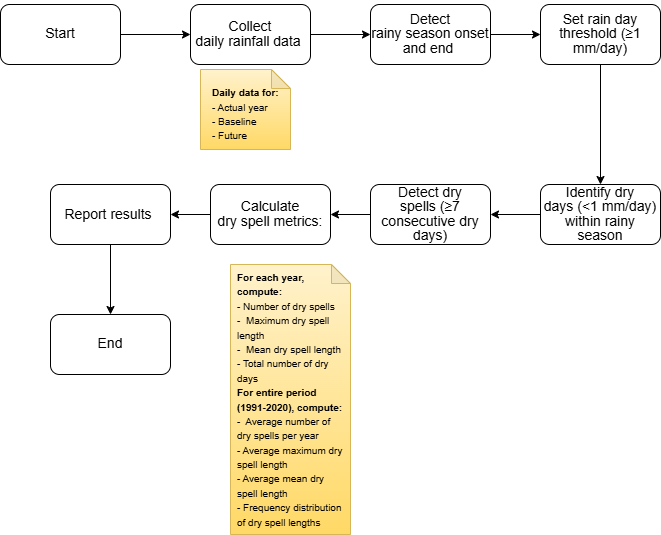

The diagram above was exported from draw.io. Its source (the exported page's mxGraphModel, read from the mxfile embedded in the PNG):
<mxGraphModel dx="786" dy="417" grid="1" gridSize="10" guides="1" tooltips="1" connect="1" arrows="1" fold="1" page="1" pageScale="1" pageWidth="850" pageHeight="1100" math="0" shadow="0">
  <root>
    <mxCell id="0" />
    <mxCell id="1" parent="0" />
    <mxCell id="d_FUL1iN50jdBIFtun-u-13" edge="1" parent="1" source="d_FUL1iN50jdBIFtun-u-1" style="edgeStyle=orthogonalEdgeStyle;rounded=0;orthogonalLoop=1;jettySize=auto;html=1;" target="d_FUL1iN50jdBIFtun-u-2" value="">
      <mxGeometry relative="1" as="geometry" />
    </mxCell>
    <mxCell id="d_FUL1iN50jdBIFtun-u-1" parent="1" style="rounded=1;whiteSpace=wrap;html=1;" value="&lt;p class=&quot;MsoNormal&quot;&gt;&lt;span style=&quot;line-height: 107%;&quot;&gt;&lt;font style=&quot;font-size: 14px;&quot;&gt;Start&lt;/font&gt;&lt;/span&gt;&lt;/p&gt;" vertex="1">
      <mxGeometry height="60" width="120" x="70" y="50" as="geometry" />
    </mxCell>
    <mxCell id="d_FUL1iN50jdBIFtun-u-14" edge="1" parent="1" source="d_FUL1iN50jdBIFtun-u-2" style="edgeStyle=orthogonalEdgeStyle;rounded=0;orthogonalLoop=1;jettySize=auto;html=1;" target="d_FUL1iN50jdBIFtun-u-3" value="">
      <mxGeometry relative="1" as="geometry" />
    </mxCell>
    <mxCell id="d_FUL1iN50jdBIFtun-u-2" parent="1" style="rounded=1;whiteSpace=wrap;html=1;" value="&lt;p class=&quot;MsoNormal&quot;&gt;&lt;span style=&quot;line-height: 107%;&quot;&gt;&lt;font style=&quot;font-size: 14px;&quot;&gt;Collect&lt;br&gt;daily rainfall data&amp;nbsp;&lt;/font&gt;&lt;/span&gt;&lt;/p&gt;" vertex="1">
      <mxGeometry height="60" width="120" x="260" y="50" as="geometry" />
    </mxCell>
    <mxCell id="d_FUL1iN50jdBIFtun-u-15" edge="1" parent="1" source="d_FUL1iN50jdBIFtun-u-3" style="edgeStyle=orthogonalEdgeStyle;rounded=0;orthogonalLoop=1;jettySize=auto;html=1;" target="d_FUL1iN50jdBIFtun-u-4" value="">
      <mxGeometry relative="1" as="geometry" />
    </mxCell>
    <mxCell id="d_FUL1iN50jdBIFtun-u-3" parent="1" style="rounded=1;whiteSpace=wrap;html=1;" value="&lt;span style=&quot;line-height: 107%;&quot;&gt;&lt;font style=&quot;font-size: 14px;&quot;&gt;Detect&lt;br&gt;rainy season onset and end&amp;nbsp;&lt;/font&gt;&lt;/span&gt;" vertex="1">
      <mxGeometry height="60" width="120" x="440" y="50" as="geometry" />
    </mxCell>
    <mxCell id="d_FUL1iN50jdBIFtun-u-16" edge="1" parent="1" source="d_FUL1iN50jdBIFtun-u-4" style="edgeStyle=orthogonalEdgeStyle;rounded=0;orthogonalLoop=1;jettySize=auto;html=1;" target="d_FUL1iN50jdBIFtun-u-5" value="">
      <mxGeometry relative="1" as="geometry" />
    </mxCell>
    <mxCell id="d_FUL1iN50jdBIFtun-u-4" parent="1" style="rounded=1;whiteSpace=wrap;html=1;" value="&lt;p class=&quot;MsoNormal&quot;&gt;&lt;span style=&quot;line-height: 107%;&quot;&gt;&lt;font style=&quot;font-size: 14px;&quot;&gt;Set rain day&lt;br&gt;threshold (≥1 mm/day)&lt;/font&gt;&lt;/span&gt;&lt;/p&gt;" vertex="1">
      <mxGeometry height="60" width="120" x="610" y="50" as="geometry" />
    </mxCell>
    <mxCell id="d_FUL1iN50jdBIFtun-u-17" edge="1" parent="1" source="d_FUL1iN50jdBIFtun-u-5" style="edgeStyle=orthogonalEdgeStyle;rounded=0;orthogonalLoop=1;jettySize=auto;html=1;" target="d_FUL1iN50jdBIFtun-u-6" value="">
      <mxGeometry relative="1" as="geometry" />
    </mxCell>
    <mxCell id="d_FUL1iN50jdBIFtun-u-5" parent="1" style="rounded=1;whiteSpace=wrap;html=1;" value="&lt;p class=&quot;MsoNormal&quot;&gt;&lt;span style=&quot;line-height: 107%;&quot;&gt;&lt;font style=&quot;font-size: 14px;&quot;&gt;Identify dry&lt;br&gt;days (&amp;lt;1 mm/day) within rainy season&lt;/font&gt;&lt;/span&gt;&lt;/p&gt;" vertex="1">
      <mxGeometry height="60" width="120" x="610" y="230" as="geometry" />
    </mxCell>
    <mxCell id="d_FUL1iN50jdBIFtun-u-18" edge="1" parent="1" source="d_FUL1iN50jdBIFtun-u-6" style="edgeStyle=orthogonalEdgeStyle;rounded=0;orthogonalLoop=1;jettySize=auto;html=1;" target="d_FUL1iN50jdBIFtun-u-7" value="">
      <mxGeometry relative="1" as="geometry" />
    </mxCell>
    <mxCell id="d_FUL1iN50jdBIFtun-u-6" parent="1" style="rounded=1;whiteSpace=wrap;html=1;" value="&lt;p class=&quot;MsoNormal&quot;&gt;&lt;span style=&quot;line-height: 107%;&quot;&gt;&lt;font style=&quot;font-size: 14px;&quot;&gt;Detect dry&lt;br&gt;spells (≥7 consecutive dry days)&lt;/font&gt;&lt;/span&gt;&lt;/p&gt;" vertex="1">
      <mxGeometry height="60" width="120" x="440" y="230" as="geometry" />
    </mxCell>
    <mxCell id="d_FUL1iN50jdBIFtun-u-19" edge="1" parent="1" source="d_FUL1iN50jdBIFtun-u-7" style="edgeStyle=orthogonalEdgeStyle;rounded=0;orthogonalLoop=1;jettySize=auto;html=1;" target="d_FUL1iN50jdBIFtun-u-8" value="">
      <mxGeometry relative="1" as="geometry" />
    </mxCell>
    <mxCell id="d_FUL1iN50jdBIFtun-u-7" parent="1" style="rounded=1;whiteSpace=wrap;html=1;" value="&lt;p class=&quot;MsoNormal&quot;&gt;&lt;span style=&quot;line-height: 107%;&quot;&gt;&lt;font style=&quot;font-size: 14px;&quot;&gt;Calculate&lt;br&gt;dry spell metrics:&lt;/font&gt;&lt;/span&gt;&lt;/p&gt;" vertex="1">
      <mxGeometry height="60" width="120" x="280" y="230" as="geometry" />
    </mxCell>
    <mxCell id="d_FUL1iN50jdBIFtun-u-21" edge="1" parent="1" source="d_FUL1iN50jdBIFtun-u-8" style="edgeStyle=orthogonalEdgeStyle;rounded=0;orthogonalLoop=1;jettySize=auto;html=1;" target="d_FUL1iN50jdBIFtun-u-9" value="">
      <mxGeometry relative="1" as="geometry" />
    </mxCell>
    <mxCell id="d_FUL1iN50jdBIFtun-u-8" parent="1" style="rounded=1;whiteSpace=wrap;html=1;" value="&lt;span style=&quot;line-height: 107%;&quot;&gt;&lt;font style=&quot;font-size: 14px;&quot;&gt;&lt;span style=&quot;line-height: 107%;&quot;&gt;Report&lt;/span&gt;&amp;nbsp;results&amp;nbsp;&lt;/font&gt;&lt;/span&gt;" vertex="1">
      <mxGeometry height="60" width="120" x="120" y="230" as="geometry" />
    </mxCell>
    <mxCell id="d_FUL1iN50jdBIFtun-u-9" parent="1" style="rounded=1;whiteSpace=wrap;html=1;" value="&lt;p class=&quot;MsoNormal&quot;&gt;&lt;span style=&quot;line-height: 107%;&quot;&gt;&lt;font style=&quot;font-size: 14px;&quot;&gt;End&lt;/font&gt;&lt;/span&gt;&lt;/p&gt;" vertex="1">
      <mxGeometry height="60" width="120" x="120" y="360" as="geometry" />
    </mxCell>
    <mxCell id="d_FUL1iN50jdBIFtun-u-22" parent="1" style="shape=note;whiteSpace=wrap;html=1;backgroundOutline=1;darkOpacity=0.05;size=19;fillColor=#fff2cc;strokeColor=#d6b656;gradientColor=#ffd966;" value="" vertex="1">
      <mxGeometry height="270" width="120" x="300" y="310" as="geometry" />
    </mxCell>
    <mxCell id="d_FUL1iN50jdBIFtun-u-23" parent="1" style="text;html=1;whiteSpace=wrap;strokeColor=none;fillColor=none;align=left;verticalAlign=middle;rounded=0;" value="&lt;div&gt;&lt;b style=&quot;font-size: 10px; background-color: transparent; color: light-dark(rgb(0, 0, 0), rgb(255, 255, 255));&quot;&gt;For each year, compute:&lt;/b&gt;&lt;/div&gt;&lt;div&gt;&lt;div&gt;&lt;font style=&quot;font-size: 10px;&quot;&gt;- Number of dry spells&lt;/font&gt;&lt;/div&gt;&lt;div&gt;&lt;font style=&quot;font-size: 10px;&quot;&gt;-&amp;nbsp; Maximum dry spell length&lt;/font&gt;&lt;/div&gt;&lt;div&gt;&lt;font style=&quot;font-size: 10px;&quot;&gt;-&amp;nbsp; Mean dry spell length&lt;/font&gt;&lt;/div&gt;&lt;div&gt;&lt;font style=&quot;font-size: 10px;&quot;&gt;- Total number of dry days&lt;/font&gt;&lt;/div&gt;&lt;div&gt;&lt;font style=&quot;font-size: 10px;&quot;&gt;&lt;b style=&quot;color: light-dark(rgb(0, 0, 0), rgb(255, 255, 255)); background-color: transparent;&quot;&gt;For entire period (1991-2020), compute:&lt;/b&gt;&lt;/font&gt;&lt;/div&gt;&lt;div&gt;&lt;font style=&quot;font-size: 10px;&quot;&gt;-&amp;nbsp; Average number of dry spells per year&lt;/font&gt;&lt;/div&gt;&lt;/div&gt;&lt;div&gt;&lt;font style=&quot;font-size: 10px;&quot;&gt;- Average maximum dry spell length&lt;/font&gt;&lt;/div&gt;&lt;div&gt;&lt;font style=&quot;font-size: 10px;&quot;&gt;- Average mean dry spell length&lt;/font&gt;&lt;/div&gt;&lt;div&gt;&lt;font style=&quot;font-size: 10px;&quot;&gt;- Frequency distribution of dry spell lengths&lt;/font&gt;&lt;/div&gt;" vertex="1">
      <mxGeometry height="70" width="110" x="305" y="410" as="geometry" />
    </mxCell>
    <mxCell id="gfJFQexLhYArQvbpku1n-1" parent="1" style="shape=note;whiteSpace=wrap;html=1;backgroundOutline=1;darkOpacity=0.05;size=19;fillColor=#fff2cc;strokeColor=#d6b656;gradientColor=#ffd966;" value="" vertex="1">
      <mxGeometry height="80" width="90" x="270" y="115" as="geometry" />
    </mxCell>
    <mxCell id="gfJFQexLhYArQvbpku1n-2" parent="1" style="text;html=1;whiteSpace=wrap;strokeColor=none;fillColor=none;align=left;verticalAlign=middle;rounded=0;" value="&lt;div&gt;&lt;br&gt;&lt;/div&gt;&lt;div&gt;&lt;font style=&quot;font-size: 10px;&quot;&gt;&lt;b&gt;&lt;br&gt;&lt;/b&gt;&lt;/font&gt;&lt;/div&gt;&lt;font style=&quot;font-size: 10px;&quot;&gt;&lt;b&gt;Daily data for:&lt;/b&gt;&lt;/font&gt;&lt;div&gt;&lt;div&gt;&lt;font style=&quot;font-size: 10px;&quot;&gt;- Actual year&lt;/font&gt;&lt;/div&gt;&lt;div&gt;&lt;font style=&quot;font-size: 10px;&quot;&gt;- Baseline&lt;/font&gt;&lt;/div&gt;&lt;div&gt;&lt;font style=&quot;font-size: 10px;&quot;&gt;- Future&lt;/font&gt;&lt;/div&gt;&lt;/div&gt;" vertex="1">
      <mxGeometry height="70" width="110" x="280" y="110" as="geometry" />
    </mxCell>
  </root>
</mxGraphModel>